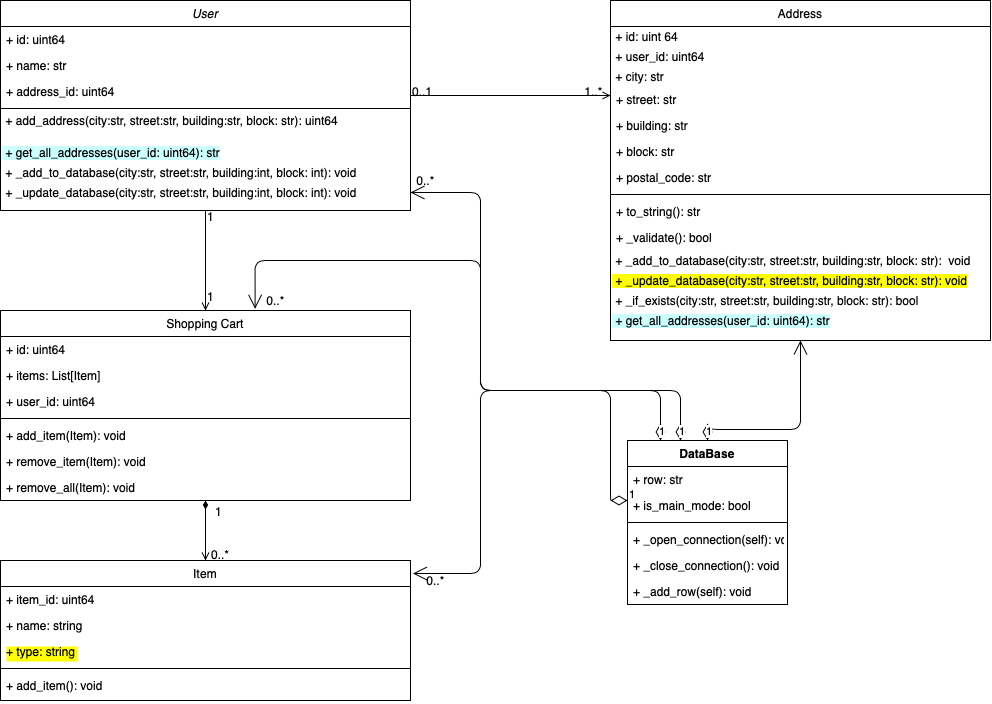

The diagram above was exported from draw.io. Its source (the exported page's mxGraphModel, read from the mxfile embedded in the PNG):
<mxGraphModel dx="1186" dy="913" grid="1" gridSize="10" guides="1" tooltips="1" connect="1" arrows="1" fold="1" page="1" pageScale="1" pageWidth="827" pageHeight="1169" math="0" shadow="0">
  <root>
    <mxCell id="WIyWlLk6GJQsqaUBKTNV-0" />
    <mxCell id="WIyWlLk6GJQsqaUBKTNV-1" parent="WIyWlLk6GJQsqaUBKTNV-0" />
    <mxCell id="zkfFHV4jXpPFQw0GAbJ--26" value="" style="endArrow=open;shadow=0;strokeWidth=1;strokeColor=#000000;rounded=0;endFill=1;edgeStyle=elbowEdgeStyle;elbow=vertical;" parent="WIyWlLk6GJQsqaUBKTNV-1" source="zkfFHV4jXpPFQw0GAbJ--0" target="zkfFHV4jXpPFQw0GAbJ--17" edge="1">
      <mxGeometry x="0.5" y="41" relative="1" as="geometry">
        <mxPoint x="380" y="192" as="sourcePoint" />
        <mxPoint x="540" y="192" as="targetPoint" />
        <mxPoint x="-40" y="32" as="offset" />
        <Array as="points">
          <mxPoint x="560" y="225" />
        </Array>
      </mxGeometry>
    </mxCell>
    <mxCell id="zkfFHV4jXpPFQw0GAbJ--27" value="0..1" style="resizable=0;align=left;verticalAlign=bottom;labelBackgroundColor=none;fontSize=12;" parent="zkfFHV4jXpPFQw0GAbJ--26" connectable="0" vertex="1">
      <mxGeometry x="-1" relative="1" as="geometry">
        <mxPoint y="4" as="offset" />
      </mxGeometry>
    </mxCell>
    <mxCell id="zkfFHV4jXpPFQw0GAbJ--28" value="1..*" style="resizable=0;align=right;verticalAlign=bottom;labelBackgroundColor=none;fontSize=12;" parent="zkfFHV4jXpPFQw0GAbJ--26" connectable="0" vertex="1">
      <mxGeometry x="1" relative="1" as="geometry">
        <mxPoint x="-7" y="4" as="offset" />
      </mxGeometry>
    </mxCell>
    <mxCell id="zkfFHV4jXpPFQw0GAbJ--0" value="User" style="swimlane;fontStyle=2;align=center;verticalAlign=top;childLayout=stackLayout;horizontal=1;startSize=26;horizontalStack=0;resizeParent=1;resizeLast=0;collapsible=1;marginBottom=0;rounded=0;shadow=0;strokeWidth=1;" parent="WIyWlLk6GJQsqaUBKTNV-1" vertex="1">
      <mxGeometry x="40" y="130" width="410" height="210" as="geometry">
        <mxRectangle x="230" y="140" width="160" height="26" as="alternateBounds" />
      </mxGeometry>
    </mxCell>
    <mxCell id="zkfFHV4jXpPFQw0GAbJ--1" value="+ id: uint64" style="text;align=left;verticalAlign=top;spacingLeft=4;spacingRight=4;overflow=hidden;rotatable=0;points=[[0,0.5],[1,0.5]];portConstraint=eastwest;" parent="zkfFHV4jXpPFQw0GAbJ--0" vertex="1">
      <mxGeometry y="26" width="410" height="26" as="geometry" />
    </mxCell>
    <mxCell id="zkfFHV4jXpPFQw0GAbJ--2" value="+ name: str" style="text;align=left;verticalAlign=top;spacingLeft=4;spacingRight=4;overflow=hidden;rotatable=0;points=[[0,0.5],[1,0.5]];portConstraint=eastwest;rounded=0;shadow=0;html=0;" parent="zkfFHV4jXpPFQw0GAbJ--0" vertex="1">
      <mxGeometry y="52" width="410" height="26" as="geometry" />
    </mxCell>
    <mxCell id="zkfFHV4jXpPFQw0GAbJ--3" value="+ address_id: uint64" style="text;align=left;verticalAlign=top;spacingLeft=4;spacingRight=4;overflow=hidden;rotatable=0;points=[[0,0.5],[1,0.5]];portConstraint=eastwest;rounded=0;shadow=0;html=0;" parent="zkfFHV4jXpPFQw0GAbJ--0" vertex="1">
      <mxGeometry y="78" width="410" height="26" as="geometry" />
    </mxCell>
    <mxCell id="zkfFHV4jXpPFQw0GAbJ--4" value="" style="line;html=1;strokeWidth=1;align=left;verticalAlign=middle;spacingTop=-1;spacingLeft=3;spacingRight=3;rotatable=0;labelPosition=right;points=[];portConstraint=eastwest;" parent="zkfFHV4jXpPFQw0GAbJ--0" vertex="1">
      <mxGeometry y="104" width="410" height="8" as="geometry" />
    </mxCell>
    <mxCell id="lwxxfPYG0k4HDCSSNDyL-7" value="&amp;nbsp;+ add_address(city:str, street:str, building:str, block: str): uint64&lt;div style=&quot;padding: 0px ; margin: 0px&quot;&gt;&lt;br style=&quot;padding: 0px ; margin: 0px&quot;&gt;&lt;/div&gt;" style="text;html=1;align=left;verticalAlign=middle;resizable=0;points=[];autosize=1;" parent="zkfFHV4jXpPFQw0GAbJ--0" vertex="1">
      <mxGeometry y="112" width="410" height="30" as="geometry" />
    </mxCell>
    <mxCell id="lwxxfPYG0k4HDCSSNDyL-31" value="&lt;span style=&quot;background-color: rgb(204 , 255 , 255)&quot;&gt;&amp;nbsp;+ get_all_addresses(user_id: uint64): str&lt;/span&gt;" style="text;html=1;align=left;verticalAlign=middle;resizable=0;points=[];autosize=1;" parent="zkfFHV4jXpPFQw0GAbJ--0" vertex="1">
      <mxGeometry y="142" width="410" height="20" as="geometry" />
    </mxCell>
    <mxCell id="lwxxfPYG0k4HDCSSNDyL-5" value="&lt;span&gt;&amp;nbsp;+ _add_to_database(city:str, street:str, building:int, block: int): void&lt;/span&gt;" style="text;html=1;align=left;verticalAlign=middle;resizable=0;points=[];autosize=1;" parent="zkfFHV4jXpPFQw0GAbJ--0" vertex="1">
      <mxGeometry y="162" width="410" height="20" as="geometry" />
    </mxCell>
    <mxCell id="lwxxfPYG0k4HDCSSNDyL-6" value="&lt;span&gt;&amp;nbsp;+ _update_database(city:str, street:str, building:int, block: int): void&lt;/span&gt;" style="text;html=1;align=left;verticalAlign=middle;resizable=0;points=[];autosize=1;" parent="zkfFHV4jXpPFQw0GAbJ--0" vertex="1">
      <mxGeometry y="182" width="410" height="20" as="geometry" />
    </mxCell>
    <mxCell id="lwxxfPYG0k4HDCSSNDyL-8" style="edgeStyle=orthogonalEdgeStyle;rounded=0;orthogonalLoop=1;jettySize=auto;html=1;exitX=0.5;exitY=1;exitDx=0;exitDy=0;endArrow=open;endFill=0;entryX=0.5;entryY=0;entryDx=0;entryDy=0;" parent="WIyWlLk6GJQsqaUBKTNV-1" source="zkfFHV4jXpPFQw0GAbJ--0" target="lwxxfPYG0k4HDCSSNDyL-9" edge="1">
      <mxGeometry relative="1" as="geometry">
        <mxPoint x="250" y="380" as="targetPoint" />
        <mxPoint x="250" y="330" as="sourcePoint" />
        <Array as="points" />
      </mxGeometry>
    </mxCell>
    <mxCell id="zkfFHV4jXpPFQw0GAbJ--17" value="Address" style="swimlane;fontStyle=0;align=center;verticalAlign=top;childLayout=stackLayout;horizontal=1;startSize=26;horizontalStack=0;resizeParent=1;resizeLast=0;collapsible=1;marginBottom=0;rounded=0;shadow=0;strokeWidth=1;" parent="WIyWlLk6GJQsqaUBKTNV-1" vertex="1">
      <mxGeometry x="650" y="130" width="380" height="340" as="geometry">
        <mxRectangle x="610" y="120" width="160" height="26" as="alternateBounds" />
      </mxGeometry>
    </mxCell>
    <mxCell id="lwxxfPYG0k4HDCSSNDyL-25" value="&amp;nbsp;+ id: uint 64" style="text;html=1;align=left;verticalAlign=middle;resizable=0;points=[];autosize=1;" parent="zkfFHV4jXpPFQw0GAbJ--17" vertex="1">
      <mxGeometry y="26" width="380" height="20" as="geometry" />
    </mxCell>
    <mxCell id="lwxxfPYG0k4HDCSSNDyL-26" value="&lt;div&gt;&lt;span&gt;&amp;nbsp;+ user_id: uint64&lt;/span&gt;&lt;/div&gt;" style="text;html=1;align=left;verticalAlign=middle;resizable=0;points=[];autosize=1;" parent="zkfFHV4jXpPFQw0GAbJ--17" vertex="1">
      <mxGeometry y="46" width="380" height="20" as="geometry" />
    </mxCell>
    <mxCell id="lwxxfPYG0k4HDCSSNDyL-24" value="&amp;nbsp;+ city: str" style="text;html=1;align=left;verticalAlign=middle;resizable=0;points=[];autosize=1;" parent="zkfFHV4jXpPFQw0GAbJ--17" vertex="1">
      <mxGeometry y="66" width="380" height="20" as="geometry" />
    </mxCell>
    <mxCell id="zkfFHV4jXpPFQw0GAbJ--18" value="+ street: str" style="text;align=left;verticalAlign=top;spacingLeft=4;spacingRight=4;overflow=hidden;rotatable=0;points=[[0,0.5],[1,0.5]];portConstraint=eastwest;" parent="zkfFHV4jXpPFQw0GAbJ--17" vertex="1">
      <mxGeometry y="86" width="380" height="26" as="geometry" />
    </mxCell>
    <mxCell id="zkfFHV4jXpPFQw0GAbJ--19" value="+ building: str" style="text;align=left;verticalAlign=top;spacingLeft=4;spacingRight=4;overflow=hidden;rotatable=0;points=[[0,0.5],[1,0.5]];portConstraint=eastwest;rounded=0;shadow=0;html=0;" parent="zkfFHV4jXpPFQw0GAbJ--17" vertex="1">
      <mxGeometry y="112" width="380" height="26" as="geometry" />
    </mxCell>
    <mxCell id="zkfFHV4jXpPFQw0GAbJ--20" value="+ block: str" style="text;align=left;verticalAlign=top;spacingLeft=4;spacingRight=4;overflow=hidden;rotatable=0;points=[[0,0.5],[1,0.5]];portConstraint=eastwest;rounded=0;shadow=0;html=0;" parent="zkfFHV4jXpPFQw0GAbJ--17" vertex="1">
      <mxGeometry y="138" width="380" height="26" as="geometry" />
    </mxCell>
    <mxCell id="zkfFHV4jXpPFQw0GAbJ--21" value="+ postal_code: str" style="text;align=left;verticalAlign=top;spacingLeft=4;spacingRight=4;overflow=hidden;rotatable=0;points=[[0,0.5],[1,0.5]];portConstraint=eastwest;rounded=0;shadow=0;html=0;" parent="zkfFHV4jXpPFQw0GAbJ--17" vertex="1">
      <mxGeometry y="164" width="380" height="26" as="geometry" />
    </mxCell>
    <mxCell id="zkfFHV4jXpPFQw0GAbJ--23" value="" style="line;html=1;strokeWidth=1;align=left;verticalAlign=middle;spacingTop=-1;spacingLeft=3;spacingRight=3;rotatable=0;labelPosition=right;points=[];portConstraint=eastwest;" parent="zkfFHV4jXpPFQw0GAbJ--17" vertex="1">
      <mxGeometry y="190" width="380" height="8" as="geometry" />
    </mxCell>
    <mxCell id="zkfFHV4jXpPFQw0GAbJ--25" value="+ to_string(): str" style="text;align=left;verticalAlign=top;spacingLeft=4;spacingRight=4;overflow=hidden;rotatable=0;points=[[0,0.5],[1,0.5]];portConstraint=eastwest;" parent="zkfFHV4jXpPFQw0GAbJ--17" vertex="1">
      <mxGeometry y="198" width="380" height="26" as="geometry" />
    </mxCell>
    <mxCell id="zkfFHV4jXpPFQw0GAbJ--24" value="+ _validate(): bool" style="text;align=left;verticalAlign=top;spacingLeft=4;spacingRight=4;overflow=hidden;rotatable=0;points=[[0,0.5],[1,0.5]];portConstraint=eastwest;" parent="zkfFHV4jXpPFQw0GAbJ--17" vertex="1">
      <mxGeometry y="224" width="380" height="26" as="geometry" />
    </mxCell>
    <mxCell id="lwxxfPYG0k4HDCSSNDyL-18" value="&lt;span&gt;&amp;nbsp;+ _add_to_database(city:str, street:str, building:str, block: str):&amp;nbsp; void&lt;/span&gt;" style="text;html=1;align=left;verticalAlign=middle;resizable=0;points=[];autosize=1;" parent="zkfFHV4jXpPFQw0GAbJ--17" vertex="1">
      <mxGeometry y="250" width="380" height="20" as="geometry" />
    </mxCell>
    <mxCell id="lwxxfPYG0k4HDCSSNDyL-22" value="&lt;span style=&quot;background-color: rgb(255 , 255 , 0)&quot;&gt;&amp;nbsp;+ _update_database(city:str, street:str, building:str, block: str): void&lt;/span&gt;" style="text;html=1;align=left;verticalAlign=middle;resizable=0;points=[];autosize=1;" parent="zkfFHV4jXpPFQw0GAbJ--17" vertex="1">
      <mxGeometry y="270" width="380" height="20" as="geometry" />
    </mxCell>
    <mxCell id="lwxxfPYG0k4HDCSSNDyL-23" value="&amp;nbsp;+ _if_exists(&lt;span&gt;city:str, street:str, building:str, block: str): bool&lt;/span&gt;" style="text;html=1;align=left;verticalAlign=middle;resizable=0;points=[];autosize=1;" parent="zkfFHV4jXpPFQw0GAbJ--17" vertex="1">
      <mxGeometry y="290" width="380" height="20" as="geometry" />
    </mxCell>
    <mxCell id="lwxxfPYG0k4HDCSSNDyL-30" value="&lt;span style=&quot;background-color: rgb(204 , 255 , 255)&quot;&gt;&amp;nbsp;+ get_all_addresses(user_id: uint64): str&lt;/span&gt;" style="text;html=1;align=left;verticalAlign=middle;resizable=0;points=[];autosize=1;" parent="zkfFHV4jXpPFQw0GAbJ--17" vertex="1">
      <mxGeometry y="310" width="380" height="20" as="geometry" />
    </mxCell>
    <mxCell id="lwxxfPYG0k4HDCSSNDyL-48" style="edgeStyle=orthogonalEdgeStyle;rounded=0;orthogonalLoop=1;jettySize=auto;html=1;entryX=0.5;entryY=0;entryDx=0;entryDy=0;endArrow=open;endFill=0;startArrow=diamondThin;startFill=1;" parent="WIyWlLk6GJQsqaUBKTNV-1" source="lwxxfPYG0k4HDCSSNDyL-9" target="lwxxfPYG0k4HDCSSNDyL-34" edge="1">
      <mxGeometry relative="1" as="geometry" />
    </mxCell>
    <mxCell id="lwxxfPYG0k4HDCSSNDyL-9" value="Shopping Cart" style="swimlane;fontStyle=0;align=center;verticalAlign=top;childLayout=stackLayout;horizontal=1;startSize=26;horizontalStack=0;resizeParent=1;resizeLast=0;collapsible=1;marginBottom=0;rounded=0;shadow=0;strokeWidth=1;" parent="WIyWlLk6GJQsqaUBKTNV-1" vertex="1">
      <mxGeometry x="40" y="440" width="410" height="190" as="geometry">
        <mxRectangle x="610" y="120" width="160" height="26" as="alternateBounds" />
      </mxGeometry>
    </mxCell>
    <mxCell id="lwxxfPYG0k4HDCSSNDyL-41" value="+ id: uint64" style="text;align=left;verticalAlign=top;spacingLeft=4;spacingRight=4;overflow=hidden;rotatable=0;points=[[0,0.5],[1,0.5]];portConstraint=eastwest;rounded=0;shadow=0;html=0;" parent="lwxxfPYG0k4HDCSSNDyL-9" vertex="1">
      <mxGeometry y="26" width="410" height="26" as="geometry" />
    </mxCell>
    <mxCell id="lwxxfPYG0k4HDCSSNDyL-10" value="+ items: List[Item]" style="text;align=left;verticalAlign=top;spacingLeft=4;spacingRight=4;overflow=hidden;rotatable=0;points=[[0,0.5],[1,0.5]];portConstraint=eastwest;" parent="lwxxfPYG0k4HDCSSNDyL-9" vertex="1">
      <mxGeometry y="52" width="410" height="26" as="geometry" />
    </mxCell>
    <mxCell id="lwxxfPYG0k4HDCSSNDyL-11" value="+ user_id: uint64" style="text;align=left;verticalAlign=top;spacingLeft=4;spacingRight=4;overflow=hidden;rotatable=0;points=[[0,0.5],[1,0.5]];portConstraint=eastwest;rounded=0;shadow=0;html=0;" parent="lwxxfPYG0k4HDCSSNDyL-9" vertex="1">
      <mxGeometry y="78" width="410" height="26" as="geometry" />
    </mxCell>
    <mxCell id="lwxxfPYG0k4HDCSSNDyL-14" value="" style="line;html=1;strokeWidth=1;align=left;verticalAlign=middle;spacingTop=-1;spacingLeft=3;spacingRight=3;rotatable=0;labelPosition=right;points=[];portConstraint=eastwest;" parent="lwxxfPYG0k4HDCSSNDyL-9" vertex="1">
      <mxGeometry y="104" width="410" height="8" as="geometry" />
    </mxCell>
    <mxCell id="lwxxfPYG0k4HDCSSNDyL-15" value="+ add_item(Item): void" style="text;align=left;verticalAlign=top;spacingLeft=4;spacingRight=4;overflow=hidden;rotatable=0;points=[[0,0.5],[1,0.5]];portConstraint=eastwest;" parent="lwxxfPYG0k4HDCSSNDyL-9" vertex="1">
      <mxGeometry y="112" width="410" height="26" as="geometry" />
    </mxCell>
    <mxCell id="lwxxfPYG0k4HDCSSNDyL-32" value="+ remove_item(Item): void" style="text;align=left;verticalAlign=top;spacingLeft=4;spacingRight=4;overflow=hidden;rotatable=0;points=[[0,0.5],[1,0.5]];portConstraint=eastwest;" parent="lwxxfPYG0k4HDCSSNDyL-9" vertex="1">
      <mxGeometry y="138" width="410" height="26" as="geometry" />
    </mxCell>
    <mxCell id="lwxxfPYG0k4HDCSSNDyL-51" value="+ remove_all(Item): void" style="text;align=left;verticalAlign=top;spacingLeft=4;spacingRight=4;overflow=hidden;rotatable=0;points=[[0,0.5],[1,0.5]];portConstraint=eastwest;" parent="lwxxfPYG0k4HDCSSNDyL-9" vertex="1">
      <mxGeometry y="164" width="410" height="26" as="geometry" />
    </mxCell>
    <mxCell id="lwxxfPYG0k4HDCSSNDyL-34" value="Item" style="swimlane;fontStyle=0;align=center;verticalAlign=top;childLayout=stackLayout;horizontal=1;startSize=26;horizontalStack=0;resizeParent=1;resizeLast=0;collapsible=1;marginBottom=0;rounded=0;shadow=0;strokeWidth=1;" parent="WIyWlLk6GJQsqaUBKTNV-1" vertex="1">
      <mxGeometry x="40" y="690" width="410" height="140" as="geometry">
        <mxRectangle x="610" y="120" width="160" height="26" as="alternateBounds" />
      </mxGeometry>
    </mxCell>
    <mxCell id="lwxxfPYG0k4HDCSSNDyL-35" value="+ item_id: uint64" style="text;align=left;verticalAlign=top;spacingLeft=4;spacingRight=4;overflow=hidden;rotatable=0;points=[[0,0.5],[1,0.5]];portConstraint=eastwest;" parent="lwxxfPYG0k4HDCSSNDyL-34" vertex="1">
      <mxGeometry y="26" width="410" height="26" as="geometry" />
    </mxCell>
    <mxCell id="lwxxfPYG0k4HDCSSNDyL-36" value="+ name: string" style="text;align=left;verticalAlign=top;spacingLeft=4;spacingRight=4;overflow=hidden;rotatable=0;points=[[0,0.5],[1,0.5]];portConstraint=eastwest;rounded=0;shadow=0;html=0;" parent="lwxxfPYG0k4HDCSSNDyL-34" vertex="1">
      <mxGeometry y="52" width="410" height="26" as="geometry" />
    </mxCell>
    <mxCell id="lwxxfPYG0k4HDCSSNDyL-42" value="+ type: string" style="text;align=left;verticalAlign=top;spacingLeft=4;spacingRight=4;overflow=hidden;rotatable=0;points=[[0,0.5],[1,0.5]];portConstraint=eastwest;rounded=0;shadow=0;html=0;labelBackgroundColor=#FFFF00;" parent="lwxxfPYG0k4HDCSSNDyL-34" vertex="1">
      <mxGeometry y="78" width="410" height="26" as="geometry" />
    </mxCell>
    <mxCell id="lwxxfPYG0k4HDCSSNDyL-37" value="" style="line;html=1;strokeWidth=1;align=left;verticalAlign=middle;spacingTop=-1;spacingLeft=3;spacingRight=3;rotatable=0;labelPosition=right;points=[];portConstraint=eastwest;" parent="lwxxfPYG0k4HDCSSNDyL-34" vertex="1">
      <mxGeometry y="104" width="410" height="8" as="geometry" />
    </mxCell>
    <mxCell id="lwxxfPYG0k4HDCSSNDyL-38" value="+ add_item(): void" style="text;align=left;verticalAlign=top;spacingLeft=4;spacingRight=4;overflow=hidden;rotatable=0;points=[[0,0.5],[1,0.5]];portConstraint=eastwest;" parent="lwxxfPYG0k4HDCSSNDyL-34" vertex="1">
      <mxGeometry y="112" width="410" height="28" as="geometry" />
    </mxCell>
    <mxCell id="lwxxfPYG0k4HDCSSNDyL-43" value="1" style="resizable=0;align=left;verticalAlign=bottom;labelBackgroundColor=none;fontSize=12;" parent="WIyWlLk6GJQsqaUBKTNV-1" connectable="0" vertex="1">
      <mxGeometry x="245" y="350" as="geometry">
        <mxPoint y="4" as="offset" />
      </mxGeometry>
    </mxCell>
    <mxCell id="lwxxfPYG0k4HDCSSNDyL-47" value="1" style="resizable=0;align=left;verticalAlign=bottom;labelBackgroundColor=none;fontSize=12;" parent="WIyWlLk6GJQsqaUBKTNV-1" connectable="0" vertex="1">
      <mxGeometry x="245" y="430" as="geometry">
        <mxPoint y="4" as="offset" />
      </mxGeometry>
    </mxCell>
    <mxCell id="lwxxfPYG0k4HDCSSNDyL-50" value="1" style="resizable=0;align=left;verticalAlign=bottom;labelBackgroundColor=none;fontSize=12;" parent="WIyWlLk6GJQsqaUBKTNV-1" connectable="0" vertex="1">
      <mxGeometry x="245" y="620" as="geometry">
        <mxPoint x="8" y="29" as="offset" />
      </mxGeometry>
    </mxCell>
    <mxCell id="lwxxfPYG0k4HDCSSNDyL-52" value="0..*" style="resizable=0;align=left;verticalAlign=bottom;labelBackgroundColor=none;fontSize=12;" parent="WIyWlLk6GJQsqaUBKTNV-1" connectable="0" vertex="1">
      <mxGeometry x="255" y="460" as="geometry">
        <mxPoint x="-6" y="232" as="offset" />
      </mxGeometry>
    </mxCell>
    <mxCell id="lwxxfPYG0k4HDCSSNDyL-53" value="DataBase" style="swimlane;fontStyle=1;align=center;verticalAlign=top;childLayout=stackLayout;horizontal=1;startSize=26;horizontalStack=0;resizeParent=1;resizeParentMax=0;resizeLast=0;collapsible=1;marginBottom=0;" parent="WIyWlLk6GJQsqaUBKTNV-1" vertex="1">
      <mxGeometry x="667" y="570" width="160" height="164" as="geometry" />
    </mxCell>
    <mxCell id="lwxxfPYG0k4HDCSSNDyL-54" value="1" style="endArrow=open;html=1;endSize=12;startArrow=diamondThin;startSize=14;startFill=0;edgeStyle=orthogonalEdgeStyle;align=left;verticalAlign=bottom;entryX=0.5;entryY=1;entryDx=0;entryDy=0;" parent="lwxxfPYG0k4HDCSSNDyL-53" target="zkfFHV4jXpPFQw0GAbJ--17" edge="1">
      <mxGeometry x="-1" y="3" relative="1" as="geometry">
        <mxPoint x="80" as="sourcePoint" />
        <mxPoint x="240" as="targetPoint" />
        <Array as="points">
          <mxPoint x="80" y="-11" />
          <mxPoint x="173" y="-11" />
        </Array>
      </mxGeometry>
    </mxCell>
    <mxCell id="lwxxfPYG0k4HDCSSNDyL-55" value="+ row: str" style="text;strokeColor=none;fillColor=none;align=left;verticalAlign=top;spacingLeft=4;spacingRight=4;overflow=hidden;rotatable=0;points=[[0,0.5],[1,0.5]];portConstraint=eastwest;" parent="lwxxfPYG0k4HDCSSNDyL-53" vertex="1">
      <mxGeometry y="26" width="160" height="26" as="geometry" />
    </mxCell>
    <mxCell id="lwxxfPYG0k4HDCSSNDyL-56" value="+ is_main_mode: bool" style="text;strokeColor=none;fillColor=none;align=left;verticalAlign=top;spacingLeft=4;spacingRight=4;overflow=hidden;rotatable=0;points=[[0,0.5],[1,0.5]];portConstraint=eastwest;" parent="lwxxfPYG0k4HDCSSNDyL-53" vertex="1">
      <mxGeometry y="52" width="160" height="26" as="geometry" />
    </mxCell>
    <mxCell id="lwxxfPYG0k4HDCSSNDyL-57" value="" style="line;strokeWidth=1;fillColor=none;align=left;verticalAlign=middle;spacingTop=-1;spacingLeft=3;spacingRight=3;rotatable=0;labelPosition=right;points=[];portConstraint=eastwest;" parent="lwxxfPYG0k4HDCSSNDyL-53" vertex="1">
      <mxGeometry y="78" width="160" height="8" as="geometry" />
    </mxCell>
    <mxCell id="lwxxfPYG0k4HDCSSNDyL-58" value="+ _open_connection(self): void&#10;" style="text;strokeColor=none;fillColor=none;align=left;verticalAlign=top;spacingLeft=4;spacingRight=4;overflow=hidden;rotatable=0;points=[[0,0.5],[1,0.5]];portConstraint=eastwest;" parent="lwxxfPYG0k4HDCSSNDyL-53" vertex="1">
      <mxGeometry y="86" width="160" height="26" as="geometry" />
    </mxCell>
    <mxCell id="lwxxfPYG0k4HDCSSNDyL-59" value="+ _close_connection(): void&#10;" style="text;strokeColor=none;fillColor=none;align=left;verticalAlign=top;spacingLeft=4;spacingRight=4;overflow=hidden;rotatable=0;points=[[0,0.5],[1,0.5]];portConstraint=eastwest;" parent="lwxxfPYG0k4HDCSSNDyL-53" vertex="1">
      <mxGeometry y="112" width="160" height="26" as="geometry" />
    </mxCell>
    <mxCell id="lwxxfPYG0k4HDCSSNDyL-60" value="+ _add_row(self): void&#10;" style="text;strokeColor=none;fillColor=none;align=left;verticalAlign=top;spacingLeft=4;spacingRight=4;overflow=hidden;rotatable=0;points=[[0,0.5],[1,0.5]];portConstraint=eastwest;" parent="lwxxfPYG0k4HDCSSNDyL-53" vertex="1">
      <mxGeometry y="138" width="160" height="26" as="geometry" />
    </mxCell>
    <mxCell id="lwxxfPYG0k4HDCSSNDyL-61" value="1" style="endArrow=open;html=1;endSize=12;startArrow=diamondThin;startSize=14;startFill=0;edgeStyle=orthogonalEdgeStyle;align=left;verticalAlign=bottom;" parent="WIyWlLk6GJQsqaUBKTNV-1" source="lwxxfPYG0k4HDCSSNDyL-53" target="lwxxfPYG0k4HDCSSNDyL-6" edge="1">
      <mxGeometry x="-1" y="3" relative="1" as="geometry">
        <mxPoint x="740" y="569" as="sourcePoint" />
        <mxPoint x="850" y="480" as="targetPoint" />
        <Array as="points">
          <mxPoint x="700" y="520" />
          <mxPoint x="520" y="520" />
          <mxPoint x="520" y="322" />
        </Array>
      </mxGeometry>
    </mxCell>
    <mxCell id="lwxxfPYG0k4HDCSSNDyL-62" value="1" style="endArrow=open;html=1;endSize=12;startArrow=diamondThin;startSize=14;startFill=0;edgeStyle=orthogonalEdgeStyle;align=left;verticalAlign=bottom;entryX=0.621;entryY=-0.009;entryDx=0;entryDy=0;entryPerimeter=0;" parent="WIyWlLk6GJQsqaUBKTNV-1" source="lwxxfPYG0k4HDCSSNDyL-53" target="lwxxfPYG0k4HDCSSNDyL-9" edge="1">
      <mxGeometry x="-1" y="3" relative="1" as="geometry">
        <mxPoint x="800" y="520" as="sourcePoint" />
        <mxPoint x="460" y="332" as="targetPoint" />
        <Array as="points">
          <mxPoint x="720" y="520" />
          <mxPoint x="520" y="520" />
          <mxPoint x="520" y="390" />
          <mxPoint x="295" y="390" />
        </Array>
      </mxGeometry>
    </mxCell>
    <mxCell id="lwxxfPYG0k4HDCSSNDyL-63" value="0..*" style="text;html=1;align=center;verticalAlign=middle;resizable=0;points=[];autosize=1;" parent="WIyWlLk6GJQsqaUBKTNV-1" vertex="1">
      <mxGeometry x="450" y="300" width="30" height="20" as="geometry" />
    </mxCell>
    <mxCell id="lwxxfPYG0k4HDCSSNDyL-66" value="0..*" style="text;html=1;align=center;verticalAlign=middle;resizable=0;points=[];autosize=1;" parent="WIyWlLk6GJQsqaUBKTNV-1" vertex="1">
      <mxGeometry x="300" y="420" width="30" height="20" as="geometry" />
    </mxCell>
    <mxCell id="lwxxfPYG0k4HDCSSNDyL-67" value="1" style="endArrow=open;html=1;endSize=12;startArrow=diamondThin;startSize=14;startFill=0;edgeStyle=orthogonalEdgeStyle;align=left;verticalAlign=bottom;entryX=1.006;entryY=0.093;entryDx=0;entryDy=0;entryPerimeter=0;" parent="WIyWlLk6GJQsqaUBKTNV-1" source="lwxxfPYG0k4HDCSSNDyL-53" target="lwxxfPYG0k4HDCSSNDyL-34" edge="1">
      <mxGeometry x="-1" y="3" relative="1" as="geometry">
        <mxPoint x="610" y="630" as="sourcePoint" />
        <mxPoint x="304.6099999999999" y="448.28999999999996" as="targetPoint" />
        <Array as="points">
          <mxPoint x="650" y="630" />
          <mxPoint x="650" y="520" />
          <mxPoint x="520" y="520" />
          <mxPoint x="520" y="703" />
        </Array>
      </mxGeometry>
    </mxCell>
    <mxCell id="lwxxfPYG0k4HDCSSNDyL-68" value="0..*" style="text;html=1;align=center;verticalAlign=middle;resizable=0;points=[];autosize=1;" parent="WIyWlLk6GJQsqaUBKTNV-1" vertex="1">
      <mxGeometry x="460" y="700" width="30" height="20" as="geometry" />
    </mxCell>
  </root>
</mxGraphModel>